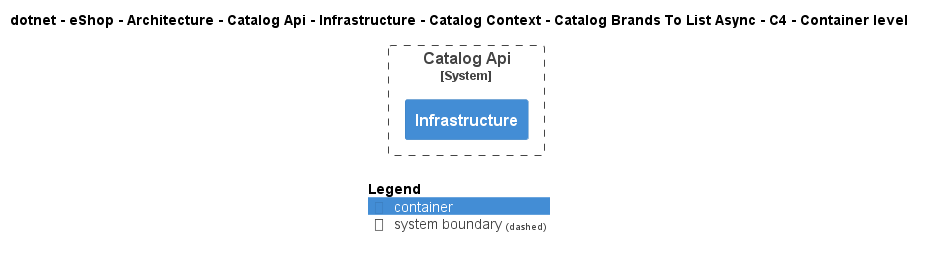

The diagram above was rendered by PlantUML. Its source (embedded in the PNG):
@startuml
!include ..\..\..\..\..\..\..\..\..\..\..\.c4s\C4_Container.puml

AddElementTag("c4interflow:lifecycle:new", $bgColor=green, $fontColor=#ffffff, $borderColor=green, $shadowing="False")
AddElementTag("c4interflow:lifecycle:changed", $bgColor=orange, $fontColor=#ffffff, $borderColor=orange, $shadowing="False")
AddElementTag("c4interflow:lifecycle:removed", $bgColor=red, $fontColor=#ffffff, $borderColor=red, $shadowing="False")

AddRelTag("c4interflow:lifecycle:new", $textColor=green, $lineColor=green)
AddRelTag("c4interflow:lifecycle:changed", $textColor=orange, $lineColor=orange)
AddRelTag("c4interflow:lifecycle:removed", $textColor=red, $lineColor=red)

SHOW_PERSON_PORTRAIT()
LAYOUT_TOP_DOWN()

skinparam linetype polyline

title dotnet - eShop - Architecture - Catalog Api - Infrastructure - Catalog Context - Catalog Brands To List Async - C4 - Container level


System_Boundary(dotnet.eShop.Architecture.SoftwareSystems.CatalogApi, "Catalog Api") {
    Container(dotnet.eShop.Architecture.SoftwareSystems.CatalogApi.Containers.Infrastructure, "Infrastructure", "", "")
}



SHOW_LEGEND()
@enduml